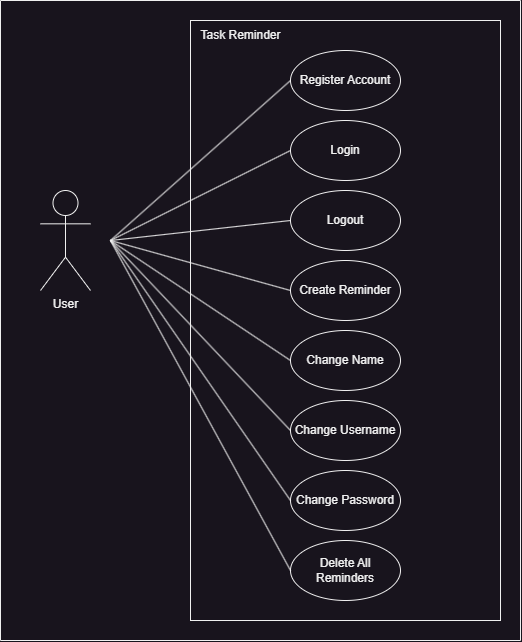

The diagram above was exported from draw.io. Its source (the exported page's mxGraphModel, read from the mxfile embedded in the PNG):
<mxGraphModel dx="1221" dy="668" grid="1" gridSize="10" guides="1" tooltips="1" connect="1" arrows="1" fold="1" page="1" pageScale="1" pageWidth="1169" pageHeight="827" math="0" shadow="0">
  <root>
    <mxCell id="0" />
    <mxCell id="1" parent="0" />
    <mxCell id="2Su2oRmv8xGY7dmN2pr--1" value="" style="rounded=0;whiteSpace=wrap;html=1;" vertex="1" parent="1">
      <mxGeometry x="430" y="80" width="310" height="600" as="geometry" />
    </mxCell>
    <mxCell id="2Su2oRmv8xGY7dmN2pr--2" value="Task Reminder" style="text;html=1;align=center;verticalAlign=middle;resizable=0;points=[];autosize=1;strokeColor=none;fillColor=none;" vertex="1" parent="1">
      <mxGeometry x="430" y="80" width="100" height="30" as="geometry" />
    </mxCell>
    <mxCell id="2Su2oRmv8xGY7dmN2pr--4" value="Register Account" style="ellipse;whiteSpace=wrap;html=1;" vertex="1" parent="1">
      <mxGeometry x="530" y="110" width="110" height="60" as="geometry" />
    </mxCell>
    <mxCell id="2Su2oRmv8xGY7dmN2pr--5" value="User" style="shape=umlActor;verticalLabelPosition=bottom;verticalAlign=top;html=1;outlineConnect=0;" vertex="1" parent="1">
      <mxGeometry x="280" y="250" width="50" height="100" as="geometry" />
    </mxCell>
    <mxCell id="2Su2oRmv8xGY7dmN2pr--13" value="Login" style="ellipse;whiteSpace=wrap;html=1;" vertex="1" parent="1">
      <mxGeometry x="530" y="180" width="110" height="60" as="geometry" />
    </mxCell>
    <mxCell id="2Su2oRmv8xGY7dmN2pr--14" value="Create Reminder" style="ellipse;whiteSpace=wrap;html=1;" vertex="1" parent="1">
      <mxGeometry x="530" y="320" width="110" height="60" as="geometry" />
    </mxCell>
    <mxCell id="2Su2oRmv8xGY7dmN2pr--15" value="Logout" style="ellipse;whiteSpace=wrap;html=1;" vertex="1" parent="1">
      <mxGeometry x="530" y="250" width="110" height="60" as="geometry" />
    </mxCell>
    <mxCell id="2Su2oRmv8xGY7dmN2pr--16" value="Change Name" style="ellipse;whiteSpace=wrap;html=1;" vertex="1" parent="1">
      <mxGeometry x="530" y="390" width="110" height="60" as="geometry" />
    </mxCell>
    <mxCell id="2Su2oRmv8xGY7dmN2pr--17" value="Change Username" style="ellipse;whiteSpace=wrap;html=1;" vertex="1" parent="1">
      <mxGeometry x="530" y="460" width="110" height="60" as="geometry" />
    </mxCell>
    <mxCell id="2Su2oRmv8xGY7dmN2pr--19" value="Change Password" style="ellipse;whiteSpace=wrap;html=1;" vertex="1" parent="1">
      <mxGeometry x="530" y="530" width="110" height="60" as="geometry" />
    </mxCell>
    <mxCell id="2Su2oRmv8xGY7dmN2pr--20" value="Delete All Reminders" style="ellipse;whiteSpace=wrap;html=1;" vertex="1" parent="1">
      <mxGeometry x="530" y="600" width="110" height="60" as="geometry" />
    </mxCell>
    <mxCell id="2Su2oRmv8xGY7dmN2pr--21" value="" style="endArrow=none;html=1;rounded=0;entryX=0;entryY=0.5;entryDx=0;entryDy=0;" edge="1" parent="1" target="2Su2oRmv8xGY7dmN2pr--4">
      <mxGeometry width="50" height="50" relative="1" as="geometry">
        <mxPoint x="350" y="300" as="sourcePoint" />
        <mxPoint x="400" y="250" as="targetPoint" />
      </mxGeometry>
    </mxCell>
    <mxCell id="2Su2oRmv8xGY7dmN2pr--25" value="" style="endArrow=none;html=1;rounded=0;entryX=0;entryY=0.5;entryDx=0;entryDy=0;" edge="1" parent="1" target="2Su2oRmv8xGY7dmN2pr--13">
      <mxGeometry width="50" height="50" relative="1" as="geometry">
        <mxPoint x="350" y="300" as="sourcePoint" />
        <mxPoint x="400" y="250" as="targetPoint" />
      </mxGeometry>
    </mxCell>
    <mxCell id="2Su2oRmv8xGY7dmN2pr--26" value="" style="endArrow=none;html=1;rounded=0;entryX=0;entryY=0.5;entryDx=0;entryDy=0;" edge="1" parent="1" target="2Su2oRmv8xGY7dmN2pr--15">
      <mxGeometry width="50" height="50" relative="1" as="geometry">
        <mxPoint x="350" y="300" as="sourcePoint" />
        <mxPoint x="450" y="300" as="targetPoint" />
      </mxGeometry>
    </mxCell>
    <mxCell id="2Su2oRmv8xGY7dmN2pr--27" value="" style="endArrow=none;html=1;rounded=0;entryX=0;entryY=0.5;entryDx=0;entryDy=0;" edge="1" parent="1" target="2Su2oRmv8xGY7dmN2pr--14">
      <mxGeometry width="50" height="50" relative="1" as="geometry">
        <mxPoint x="350" y="300" as="sourcePoint" />
        <mxPoint x="460" y="310" as="targetPoint" />
      </mxGeometry>
    </mxCell>
    <mxCell id="2Su2oRmv8xGY7dmN2pr--28" value="" style="endArrow=none;html=1;rounded=0;entryX=0;entryY=0.5;entryDx=0;entryDy=0;" edge="1" parent="1" target="2Su2oRmv8xGY7dmN2pr--16">
      <mxGeometry width="50" height="50" relative="1" as="geometry">
        <mxPoint x="350" y="300" as="sourcePoint" />
        <mxPoint x="470" y="320" as="targetPoint" />
      </mxGeometry>
    </mxCell>
    <mxCell id="2Su2oRmv8xGY7dmN2pr--29" value="" style="endArrow=none;html=1;rounded=0;entryX=0;entryY=0.5;entryDx=0;entryDy=0;" edge="1" parent="1" target="2Su2oRmv8xGY7dmN2pr--17">
      <mxGeometry width="50" height="50" relative="1" as="geometry">
        <mxPoint x="350" y="300" as="sourcePoint" />
        <mxPoint x="480" y="330" as="targetPoint" />
      </mxGeometry>
    </mxCell>
    <mxCell id="2Su2oRmv8xGY7dmN2pr--30" value="" style="endArrow=none;html=1;rounded=0;entryX=0;entryY=0.5;entryDx=0;entryDy=0;" edge="1" parent="1" target="2Su2oRmv8xGY7dmN2pr--19">
      <mxGeometry width="50" height="50" relative="1" as="geometry">
        <mxPoint x="350" y="300" as="sourcePoint" />
        <mxPoint x="490" y="340" as="targetPoint" />
      </mxGeometry>
    </mxCell>
    <mxCell id="2Su2oRmv8xGY7dmN2pr--31" value="" style="endArrow=none;html=1;rounded=0;" edge="1" parent="1">
      <mxGeometry width="50" height="50" relative="1" as="geometry">
        <mxPoint x="350" y="300" as="sourcePoint" />
        <mxPoint x="530" y="630" as="targetPoint" />
      </mxGeometry>
    </mxCell>
    <mxCell id="2Su2oRmv8xGY7dmN2pr--32" value="" style="endArrow=none;html=1;rounded=0;" edge="1" parent="1">
      <mxGeometry width="50" height="50" relative="1" as="geometry">
        <mxPoint x="760" y="60" as="sourcePoint" />
        <mxPoint x="240" y="60" as="targetPoint" />
      </mxGeometry>
    </mxCell>
    <mxCell id="2Su2oRmv8xGY7dmN2pr--33" value="" style="endArrow=none;html=1;rounded=0;" edge="1" parent="1">
      <mxGeometry width="50" height="50" relative="1" as="geometry">
        <mxPoint x="760" y="60" as="sourcePoint" />
        <mxPoint x="760" y="700" as="targetPoint" />
      </mxGeometry>
    </mxCell>
    <mxCell id="2Su2oRmv8xGY7dmN2pr--34" value="" style="endArrow=none;html=1;rounded=0;" edge="1" parent="1">
      <mxGeometry width="50" height="50" relative="1" as="geometry">
        <mxPoint x="240" y="700" as="sourcePoint" />
        <mxPoint x="760" y="700" as="targetPoint" />
      </mxGeometry>
    </mxCell>
    <mxCell id="2Su2oRmv8xGY7dmN2pr--35" value="" style="endArrow=none;html=1;rounded=0;" edge="1" parent="1">
      <mxGeometry width="50" height="50" relative="1" as="geometry">
        <mxPoint x="240" y="700" as="sourcePoint" />
        <mxPoint x="240" y="60" as="targetPoint" />
      </mxGeometry>
    </mxCell>
  </root>
</mxGraphModel>